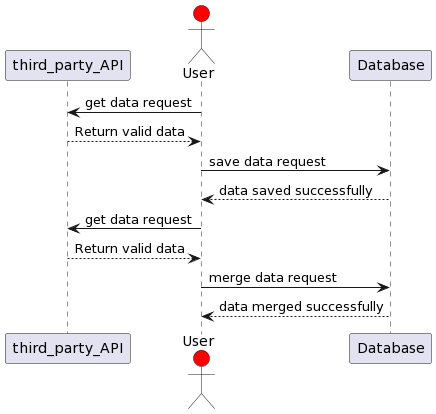

The diagram above was rendered by PlantUML. Its source (embedded in the PNG):
@startuml
participant third_party_API
actor User #red
participant Database

User->third_party_API: get data request
third_party_API-->User: Return valid data
User->Database: save data request
Database -->User:data saved successfully

User->third_party_API: get data request
third_party_API-->User: Return valid data
User->Database: merge data request
Database -->User:data merged successfully
@enduml